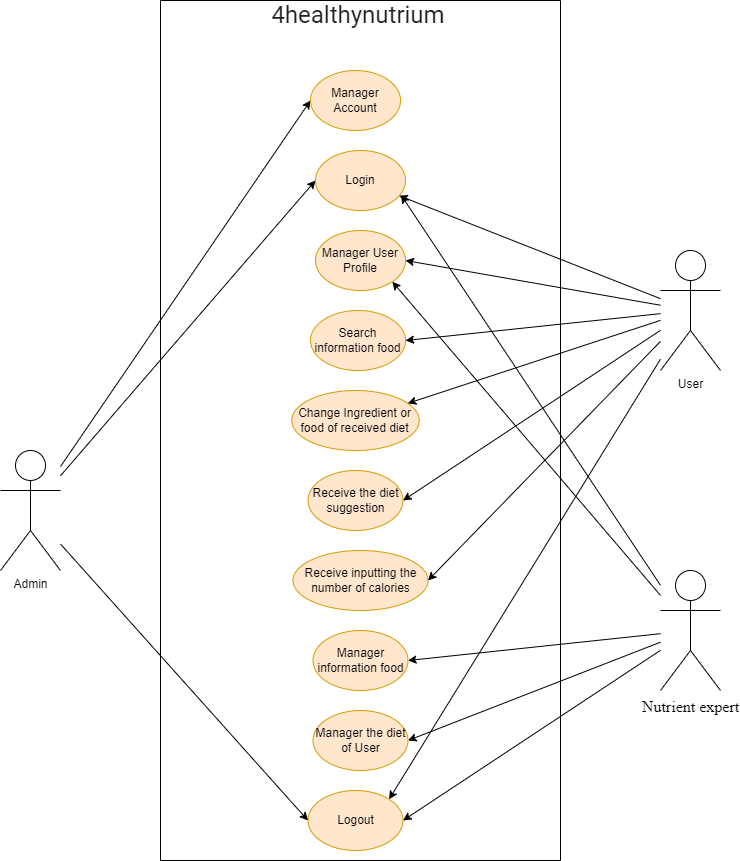

The diagram above was exported from draw.io. Its source (the exported page's mxGraphModel, read from the mxfile embedded in the PNG):
<mxGraphModel dx="1296" dy="1824" grid="1" gridSize="10" guides="1" tooltips="1" connect="1" arrows="1" fold="1" page="1" pageScale="1" pageWidth="850" pageHeight="1100" math="0" shadow="0">
  <root>
    <mxCell id="0" />
    <mxCell id="1" parent="0" />
    <mxCell id="DGu6Oy-5EgPgl8YS8VjY-1" value="Admin" style="shape=umlActor;verticalLabelPosition=bottom;verticalAlign=top;html=1;outlineConnect=0;" parent="1" vertex="1">
      <mxGeometry x="40" y="320" width="60" height="120" as="geometry" />
    </mxCell>
    <mxCell id="DGu6Oy-5EgPgl8YS8VjY-2" value="User" style="shape=umlActor;verticalLabelPosition=bottom;verticalAlign=top;html=1;outlineConnect=0;" parent="1" vertex="1">
      <mxGeometry x="700" y="120" width="60" height="120" as="geometry" />
    </mxCell>
    <mxCell id="DGu6Oy-5EgPgl8YS8VjY-3" value="&lt;font face=&quot;Times, serif&quot;&gt;&lt;span style=&quot;font-size: 16px;&quot;&gt;Nutrient expert&lt;/span&gt;&lt;/font&gt;" style="shape=umlActor;verticalLabelPosition=bottom;verticalAlign=top;html=1;outlineConnect=0;" parent="1" vertex="1">
      <mxGeometry x="700" y="440" width="60" height="120" as="geometry" />
    </mxCell>
    <mxCell id="DGu6Oy-5EgPgl8YS8VjY-6" value="" style="endArrow=classic;html=1;rounded=0;fontFamily=Helvetica;fontSize=24;entryX=0;entryY=0.5;entryDx=0;entryDy=0;" parent="1" source="DGu6Oy-5EgPgl8YS8VjY-1" target="DGu6Oy-5EgPgl8YS8VjY-4" edge="1">
      <mxGeometry width="50" height="50" relative="1" as="geometry">
        <mxPoint x="260" y="180" as="sourcePoint" />
        <mxPoint x="310" y="130" as="targetPoint" />
      </mxGeometry>
    </mxCell>
    <mxCell id="DGu6Oy-5EgPgl8YS8VjY-8" value="" style="endArrow=classic;html=1;rounded=0;fontFamily=Helvetica;fontSize=24;entryX=0;entryY=0.5;entryDx=0;entryDy=0;" parent="1" source="DGu6Oy-5EgPgl8YS8VjY-1" target="DGu6Oy-5EgPgl8YS8VjY-7" edge="1">
      <mxGeometry width="50" height="50" relative="1" as="geometry">
        <mxPoint x="210" y="274.5454545454545" as="sourcePoint" />
        <mxPoint x="310" y="230" as="targetPoint" />
      </mxGeometry>
    </mxCell>
    <mxCell id="DGu6Oy-5EgPgl8YS8VjY-10" value="" style="swimlane;startSize=0;fontFamily=Helvetica;fontSize=24;direction=south;" parent="1" vertex="1">
      <mxGeometry x="200" y="-130" width="400" height="860" as="geometry">
        <mxRectangle x="200" y="-140" width="50" height="40" as="alternateBounds" />
      </mxGeometry>
    </mxCell>
    <mxCell id="DGu6Oy-5EgPgl8YS8VjY-7" value="Login" style="ellipse;whiteSpace=wrap;html=1;fontFamily=Helvetica;fontSize=12;fillColor=#ffe6cc;strokeColor=#d79b00;" parent="DGu6Oy-5EgPgl8YS8VjY-10" vertex="1">
      <mxGeometry x="155" y="150" width="90" height="60" as="geometry" />
    </mxCell>
    <mxCell id="DGu6Oy-5EgPgl8YS8VjY-5" value="&lt;span style=&quot;color: rgb(32, 33, 36); font-family: Roboto, Arial, sans-serif; background-color: rgb(255, 255, 255);&quot;&gt;&lt;font style=&quot;font-size: 24px;&quot;&gt;4healthynutrium&lt;/font&gt;&lt;/span&gt;" style="text;html=1;strokeColor=none;fillColor=none;align=center;verticalAlign=middle;whiteSpace=wrap;rounded=0;fontFamily=Helvetica;fontSize=12;" parent="DGu6Oy-5EgPgl8YS8VjY-10" vertex="1">
      <mxGeometry x="167.5" width="60" height="30" as="geometry" />
    </mxCell>
    <mxCell id="DGu6Oy-5EgPgl8YS8VjY-4" value="Manager Account" style="ellipse;whiteSpace=wrap;html=1;fontFamily=Helvetica;fontSize=12;fillColor=#ffe6cc;strokeColor=#d79b00;" parent="DGu6Oy-5EgPgl8YS8VjY-10" vertex="1">
      <mxGeometry x="150" y="70" width="90" height="60" as="geometry" />
    </mxCell>
    <mxCell id="DGu6Oy-5EgPgl8YS8VjY-15" value="Manager User Profile" style="ellipse;whiteSpace=wrap;html=1;fontFamily=Helvetica;fontSize=12;fillColor=#ffe6cc;strokeColor=#d79b00;" parent="DGu6Oy-5EgPgl8YS8VjY-10" vertex="1">
      <mxGeometry x="155" y="230" width="90" height="60" as="geometry" />
    </mxCell>
    <mxCell id="DGu6Oy-5EgPgl8YS8VjY-19" value="Search information food" style="ellipse;whiteSpace=wrap;html=1;fontFamily=Helvetica;fontSize=12;fillColor=#ffe6cc;strokeColor=#d79b00;" parent="DGu6Oy-5EgPgl8YS8VjY-10" vertex="1">
      <mxGeometry x="150" y="310" width="95" height="60" as="geometry" />
    </mxCell>
    <mxCell id="DGu6Oy-5EgPgl8YS8VjY-20" value="Manager information food" style="ellipse;whiteSpace=wrap;html=1;fontFamily=Helvetica;fontSize=12;fillColor=#ffe6cc;strokeColor=#d79b00;" parent="DGu6Oy-5EgPgl8YS8VjY-10" vertex="1">
      <mxGeometry x="152.5" y="630" width="95" height="60" as="geometry" />
    </mxCell>
    <mxCell id="DGu6Oy-5EgPgl8YS8VjY-23" value="&lt;font style=&quot;font-size: 12px;&quot;&gt;&lt;span style=&quot;line-height: 115%;&quot;&gt;Receive&amp;nbsp;&lt;/span&gt;the diet suggestion&lt;/font&gt;" style="ellipse;whiteSpace=wrap;html=1;fontFamily=Helvetica;fontSize=12;fillColor=#ffe6cc;strokeColor=#d79b00;" parent="DGu6Oy-5EgPgl8YS8VjY-10" vertex="1">
      <mxGeometry x="147.5" y="470" width="95" height="60" as="geometry" />
    </mxCell>
    <mxCell id="DGu6Oy-5EgPgl8YS8VjY-24" value="Receive inputting the number of calories" style="ellipse;whiteSpace=wrap;html=1;fontFamily=Helvetica;fontSize=12;fillColor=#ffe6cc;strokeColor=#d79b00;" parent="DGu6Oy-5EgPgl8YS8VjY-10" vertex="1">
      <mxGeometry x="132.5" y="550" width="135" height="60" as="geometry" />
    </mxCell>
    <mxCell id="DGu6Oy-5EgPgl8YS8VjY-25" value="Manager the diet of User" style="ellipse;whiteSpace=wrap;html=1;fontFamily=Helvetica;fontSize=12;fillColor=#ffe6cc;strokeColor=#d79b00;" parent="DGu6Oy-5EgPgl8YS8VjY-10" vertex="1">
      <mxGeometry x="152.5" y="710" width="95" height="60" as="geometry" />
    </mxCell>
    <mxCell id="DGu6Oy-5EgPgl8YS8VjY-29" value="Change Ingredient or food of received diet" style="ellipse;whiteSpace=wrap;html=1;fontFamily=Helvetica;fontSize=12;fillColor=#ffe6cc;strokeColor=#d79b00;" parent="DGu6Oy-5EgPgl8YS8VjY-10" vertex="1">
      <mxGeometry x="131.25" y="390" width="127.5" height="60" as="geometry" />
    </mxCell>
    <mxCell id="DGu6Oy-5EgPgl8YS8VjY-36" value="Logout" style="ellipse;whiteSpace=wrap;html=1;fontFamily=Helvetica;fontSize=12;fillColor=#ffe6cc;strokeColor=#d79b00;" parent="DGu6Oy-5EgPgl8YS8VjY-10" vertex="1">
      <mxGeometry x="147.5" y="790" width="95" height="60" as="geometry" />
    </mxCell>
    <mxCell id="DGu6Oy-5EgPgl8YS8VjY-13" value="" style="endArrow=classic;html=1;rounded=0;fontFamily=Helvetica;fontSize=24;" parent="1" source="DGu6Oy-5EgPgl8YS8VjY-2" target="DGu6Oy-5EgPgl8YS8VjY-7" edge="1">
      <mxGeometry width="50" height="50" relative="1" as="geometry">
        <mxPoint x="560" y="210" as="sourcePoint" />
        <mxPoint x="610" y="160" as="targetPoint" />
      </mxGeometry>
    </mxCell>
    <mxCell id="DGu6Oy-5EgPgl8YS8VjY-14" value="" style="endArrow=classic;html=1;rounded=0;fontFamily=Helvetica;fontSize=24;entryX=0.951;entryY=0.743;entryDx=0;entryDy=0;entryPerimeter=0;" parent="1" source="DGu6Oy-5EgPgl8YS8VjY-3" target="DGu6Oy-5EgPgl8YS8VjY-7" edge="1">
      <mxGeometry width="50" height="50" relative="1" as="geometry">
        <mxPoint x="610" y="460" as="sourcePoint" />
        <mxPoint x="660" y="410" as="targetPoint" />
      </mxGeometry>
    </mxCell>
    <mxCell id="DGu6Oy-5EgPgl8YS8VjY-16" value="" style="endArrow=classic;html=1;rounded=0;fontFamily=Helvetica;fontSize=24;entryX=1;entryY=0.5;entryDx=0;entryDy=0;" parent="1" source="DGu6Oy-5EgPgl8YS8VjY-2" target="DGu6Oy-5EgPgl8YS8VjY-15" edge="1">
      <mxGeometry width="50" height="50" relative="1" as="geometry">
        <mxPoint x="570" y="270" as="sourcePoint" />
        <mxPoint x="620" y="220" as="targetPoint" />
      </mxGeometry>
    </mxCell>
    <mxCell id="DGu6Oy-5EgPgl8YS8VjY-17" value="" style="endArrow=classic;html=1;rounded=0;fontFamily=Helvetica;fontSize=24;entryX=1;entryY=1;entryDx=0;entryDy=0;" parent="1" source="DGu6Oy-5EgPgl8YS8VjY-3" target="DGu6Oy-5EgPgl8YS8VjY-15" edge="1">
      <mxGeometry width="50" height="50" relative="1" as="geometry">
        <mxPoint x="620" y="400" as="sourcePoint" />
        <mxPoint x="670" y="350" as="targetPoint" />
      </mxGeometry>
    </mxCell>
    <mxCell id="DGu6Oy-5EgPgl8YS8VjY-21" value="" style="endArrow=classic;html=1;rounded=0;fontFamily=Helvetica;fontSize=24;entryX=1;entryY=0.5;entryDx=0;entryDy=0;" parent="1" source="DGu6Oy-5EgPgl8YS8VjY-2" target="DGu6Oy-5EgPgl8YS8VjY-19" edge="1">
      <mxGeometry width="50" height="50" relative="1" as="geometry">
        <mxPoint x="640" y="310" as="sourcePoint" />
        <mxPoint x="690" y="260" as="targetPoint" />
      </mxGeometry>
    </mxCell>
    <mxCell id="DGu6Oy-5EgPgl8YS8VjY-22" value="" style="endArrow=classic;html=1;rounded=0;fontFamily=Helvetica;fontSize=24;entryX=1;entryY=0.5;entryDx=0;entryDy=0;" parent="1" source="DGu6Oy-5EgPgl8YS8VjY-3" target="DGu6Oy-5EgPgl8YS8VjY-20" edge="1">
      <mxGeometry width="50" height="50" relative="1" as="geometry">
        <mxPoint x="530" y="490" as="sourcePoint" />
        <mxPoint x="580" y="440" as="targetPoint" />
      </mxGeometry>
    </mxCell>
    <mxCell id="DGu6Oy-5EgPgl8YS8VjY-26" value="" style="endArrow=classic;html=1;rounded=0;fontFamily=Helvetica;fontSize=24;entryX=1;entryY=0.5;entryDx=0;entryDy=0;" parent="1" source="DGu6Oy-5EgPgl8YS8VjY-2" target="DGu6Oy-5EgPgl8YS8VjY-23" edge="1">
      <mxGeometry width="50" height="50" relative="1" as="geometry">
        <mxPoint x="510" y="440" as="sourcePoint" />
        <mxPoint x="560" y="390" as="targetPoint" />
      </mxGeometry>
    </mxCell>
    <mxCell id="DGu6Oy-5EgPgl8YS8VjY-27" value="" style="endArrow=classic;html=1;rounded=0;fontFamily=Helvetica;fontSize=24;entryX=1;entryY=0.5;entryDx=0;entryDy=0;" parent="1" source="DGu6Oy-5EgPgl8YS8VjY-2" target="DGu6Oy-5EgPgl8YS8VjY-24" edge="1">
      <mxGeometry width="50" height="50" relative="1" as="geometry">
        <mxPoint x="520" y="560" as="sourcePoint" />
        <mxPoint x="570" y="510" as="targetPoint" />
      </mxGeometry>
    </mxCell>
    <mxCell id="DGu6Oy-5EgPgl8YS8VjY-28" value="" style="endArrow=classic;html=1;rounded=0;fontFamily=Helvetica;fontSize=24;entryX=1;entryY=0.5;entryDx=0;entryDy=0;" parent="1" source="DGu6Oy-5EgPgl8YS8VjY-3" target="DGu6Oy-5EgPgl8YS8VjY-25" edge="1">
      <mxGeometry width="50" height="50" relative="1" as="geometry">
        <mxPoint x="520" y="680" as="sourcePoint" />
        <mxPoint x="570" y="630" as="targetPoint" />
      </mxGeometry>
    </mxCell>
    <mxCell id="DGu6Oy-5EgPgl8YS8VjY-33" value="" style="endArrow=classic;html=1;rounded=0;fontFamily=Helvetica;fontSize=24;" parent="1" source="DGu6Oy-5EgPgl8YS8VjY-2" target="DGu6Oy-5EgPgl8YS8VjY-29" edge="1">
      <mxGeometry width="50" height="50" relative="1" as="geometry">
        <mxPoint x="510" y="760" as="sourcePoint" />
        <mxPoint x="560" y="710" as="targetPoint" />
      </mxGeometry>
    </mxCell>
    <mxCell id="DGu6Oy-5EgPgl8YS8VjY-38" value="" style="endArrow=classic;html=1;rounded=0;fontFamily=Helvetica;fontSize=24;entryX=1;entryY=0.5;entryDx=0;entryDy=0;" parent="1" source="DGu6Oy-5EgPgl8YS8VjY-3" target="DGu6Oy-5EgPgl8YS8VjY-36" edge="1">
      <mxGeometry width="50" height="50" relative="1" as="geometry">
        <mxPoint x="490" y="770" as="sourcePoint" />
        <mxPoint x="540" y="720" as="targetPoint" />
      </mxGeometry>
    </mxCell>
    <mxCell id="DGu6Oy-5EgPgl8YS8VjY-39" value="" style="endArrow=classic;html=1;rounded=0;fontFamily=Helvetica;fontSize=24;entryX=0;entryY=0.5;entryDx=0;entryDy=0;" parent="1" source="DGu6Oy-5EgPgl8YS8VjY-1" target="DGu6Oy-5EgPgl8YS8VjY-36" edge="1">
      <mxGeometry width="50" height="50" relative="1" as="geometry">
        <mxPoint x="220" y="720" as="sourcePoint" />
        <mxPoint x="270" y="670" as="targetPoint" />
      </mxGeometry>
    </mxCell>
    <mxCell id="DGu6Oy-5EgPgl8YS8VjY-40" value="" style="endArrow=classic;html=1;rounded=0;fontFamily=Helvetica;fontSize=24;entryX=1;entryY=0;entryDx=0;entryDy=0;" parent="1" source="DGu6Oy-5EgPgl8YS8VjY-2" target="DGu6Oy-5EgPgl8YS8VjY-36" edge="1">
      <mxGeometry width="50" height="50" relative="1" as="geometry">
        <mxPoint x="520" y="480" as="sourcePoint" />
        <mxPoint x="570" y="430" as="targetPoint" />
      </mxGeometry>
    </mxCell>
  </root>
</mxGraphModel>